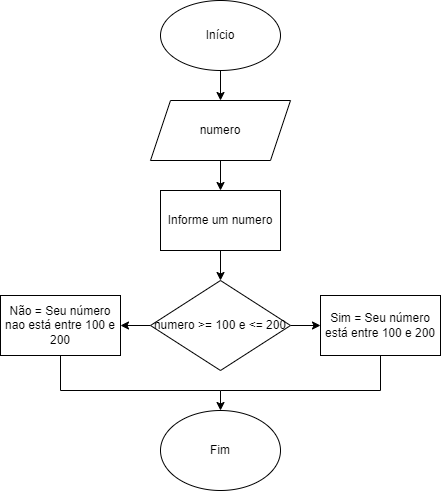

The diagram above was exported from draw.io. Its source (the exported page's mxGraphModel, read from the mxfile embedded in the PNG):
<mxGraphModel dx="1434" dy="739" grid="1" gridSize="10" guides="1" tooltips="1" connect="1" arrows="1" fold="1" page="1" pageScale="1" pageWidth="827" pageHeight="1169" math="0" shadow="0">
  <root>
    <mxCell id="0" />
    <mxCell id="1" parent="0" />
    <mxCell id="kgvY1PjwAcgQYLuLA42Y-3" value="" style="edgeStyle=orthogonalEdgeStyle;rounded=0;orthogonalLoop=1;jettySize=auto;html=1;" edge="1" parent="1" source="kgvY1PjwAcgQYLuLA42Y-1" target="kgvY1PjwAcgQYLuLA42Y-2">
      <mxGeometry relative="1" as="geometry" />
    </mxCell>
    <mxCell id="kgvY1PjwAcgQYLuLA42Y-1" value="Início" style="ellipse;whiteSpace=wrap;html=1;" vertex="1" parent="1">
      <mxGeometry x="360" y="10" width="120" height="70" as="geometry" />
    </mxCell>
    <mxCell id="kgvY1PjwAcgQYLuLA42Y-60" value="" style="edgeStyle=orthogonalEdgeStyle;rounded=0;orthogonalLoop=1;jettySize=auto;html=1;" edge="1" parent="1" source="kgvY1PjwAcgQYLuLA42Y-2" target="kgvY1PjwAcgQYLuLA42Y-59">
      <mxGeometry relative="1" as="geometry" />
    </mxCell>
    <mxCell id="kgvY1PjwAcgQYLuLA42Y-2" value="numero" style="shape=parallelogram;perimeter=parallelogramPerimeter;whiteSpace=wrap;html=1;fixedSize=1;" vertex="1" parent="1">
      <mxGeometry x="350" y="110" width="140" height="60" as="geometry" />
    </mxCell>
    <mxCell id="kgvY1PjwAcgQYLuLA42Y-62" value="" style="edgeStyle=orthogonalEdgeStyle;rounded=0;orthogonalLoop=1;jettySize=auto;html=1;" edge="1" parent="1" source="kgvY1PjwAcgQYLuLA42Y-59" target="kgvY1PjwAcgQYLuLA42Y-61">
      <mxGeometry relative="1" as="geometry" />
    </mxCell>
    <mxCell id="kgvY1PjwAcgQYLuLA42Y-59" value="Informe um numero" style="rounded=0;whiteSpace=wrap;html=1;" vertex="1" parent="1">
      <mxGeometry x="360" y="200" width="120" height="60" as="geometry" />
    </mxCell>
    <mxCell id="kgvY1PjwAcgQYLuLA42Y-65" value="" style="edgeStyle=orthogonalEdgeStyle;rounded=0;orthogonalLoop=1;jettySize=auto;html=1;" edge="1" parent="1" source="kgvY1PjwAcgQYLuLA42Y-61" target="kgvY1PjwAcgQYLuLA42Y-64">
      <mxGeometry relative="1" as="geometry" />
    </mxCell>
    <mxCell id="kgvY1PjwAcgQYLuLA42Y-66" value="" style="edgeStyle=orthogonalEdgeStyle;rounded=0;orthogonalLoop=1;jettySize=auto;html=1;" edge="1" parent="1" source="kgvY1PjwAcgQYLuLA42Y-61" target="kgvY1PjwAcgQYLuLA42Y-63">
      <mxGeometry relative="1" as="geometry" />
    </mxCell>
    <mxCell id="kgvY1PjwAcgQYLuLA42Y-61" value="numero &amp;gt;= 100 e &amp;lt;= 200" style="rhombus;whiteSpace=wrap;html=1;" vertex="1" parent="1">
      <mxGeometry x="350" y="290" width="140" height="90" as="geometry" />
    </mxCell>
    <mxCell id="kgvY1PjwAcgQYLuLA42Y-63" value="Não = Seu número nao está entre 100 e 200" style="rounded=0;whiteSpace=wrap;html=1;" vertex="1" parent="1">
      <mxGeometry x="200" y="305" width="120" height="60" as="geometry" />
    </mxCell>
    <mxCell id="kgvY1PjwAcgQYLuLA42Y-64" value="Sim = Seu número está entre 100 e 200" style="rounded=0;whiteSpace=wrap;html=1;" vertex="1" parent="1">
      <mxGeometry x="520" y="305" width="120" height="60" as="geometry" />
    </mxCell>
    <mxCell id="kgvY1PjwAcgQYLuLA42Y-78" value="" style="endArrow=classic;html=1;rounded=0;entryX=0.5;entryY=0;entryDx=0;entryDy=0;" edge="1" parent="1" target="kgvY1PjwAcgQYLuLA42Y-79">
      <mxGeometry width="50" height="50" relative="1" as="geometry">
        <mxPoint x="420" y="400" as="sourcePoint" />
        <mxPoint x="570" y="430" as="targetPoint" />
      </mxGeometry>
    </mxCell>
    <mxCell id="kgvY1PjwAcgQYLuLA42Y-79" value="Fim" style="ellipse;whiteSpace=wrap;html=1;" vertex="1" parent="1">
      <mxGeometry x="360" y="420" width="120" height="80" as="geometry" />
    </mxCell>
    <mxCell id="kgvY1PjwAcgQYLuLA42Y-80" value="" style="endArrow=none;html=1;rounded=0;" edge="1" parent="1">
      <mxGeometry width="50" height="50" relative="1" as="geometry">
        <mxPoint x="570" y="480" as="sourcePoint" />
        <mxPoint x="570" y="480" as="targetPoint" />
        <Array as="points" />
      </mxGeometry>
    </mxCell>
    <mxCell id="kgvY1PjwAcgQYLuLA42Y-83" value="" style="endArrow=none;html=1;rounded=0;" edge="1" parent="1">
      <mxGeometry width="50" height="50" relative="1" as="geometry">
        <mxPoint x="260" y="400" as="sourcePoint" />
        <mxPoint x="260" y="365" as="targetPoint" />
      </mxGeometry>
    </mxCell>
    <mxCell id="kgvY1PjwAcgQYLuLA42Y-84" value="" style="endArrow=none;html=1;rounded=0;" edge="1" parent="1">
      <mxGeometry width="50" height="50" relative="1" as="geometry">
        <mxPoint x="580" y="400" as="sourcePoint" />
        <mxPoint x="580" y="365" as="targetPoint" />
      </mxGeometry>
    </mxCell>
    <mxCell id="kgvY1PjwAcgQYLuLA42Y-85" value="" style="endArrow=none;html=1;rounded=0;" edge="1" parent="1">
      <mxGeometry width="50" height="50" relative="1" as="geometry">
        <mxPoint x="260" y="400" as="sourcePoint" />
        <mxPoint x="420" y="400" as="targetPoint" />
      </mxGeometry>
    </mxCell>
    <mxCell id="kgvY1PjwAcgQYLuLA42Y-86" value="" style="endArrow=none;html=1;rounded=0;" edge="1" parent="1">
      <mxGeometry width="50" height="50" relative="1" as="geometry">
        <mxPoint x="420" y="400" as="sourcePoint" />
        <mxPoint x="580" y="400" as="targetPoint" />
      </mxGeometry>
    </mxCell>
  </root>
</mxGraphModel>